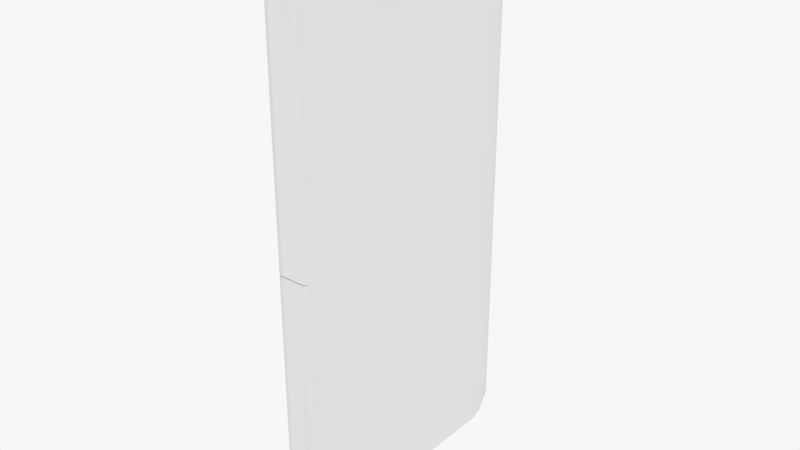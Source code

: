 # Source: iphone.blend  (saved by Blender 3.3.6; exported with 4.5.12 LTS)
import bpy
from mathutils import Matrix  # noqa: F401  (used for matrix-valued properties, if any)

bpy.ops.wm.read_factory_settings(use_empty=True)
scene = bpy.context.scene
scene.name = 'Scene'

# ---- collections
col_collection_1 = bpy.data.collections.new('Collection 1'); scene.collection.children.link(col_collection_1)

# ---- materials (node trees are filled in below, after node groups)
mat_material = bpy.data.materials.new('Material')
mat_material.alpha_threshold = 0.0
mat_material.use_transparent_shadow = False
mat_material.roughness = 0.5
mat_material.line_color = (0.0, 0.0, 0.0, 1.0)
mat_material_001 = bpy.data.materials.new('Material.001')
mat_material_001.alpha_threshold = 0.0
mat_material_001.use_transparent_shadow = False
mat_material_001.diffuse_color = (0.01885, 0.01885, 0.01885, 1.0)
mat_material_001.roughness = 0.5
mat_material_002 = bpy.data.materials.new('Material.002')
mat_material_002.alpha_threshold = 0.0
mat_material_002.use_transparent_shadow = False
mat_material_002.roughness = 0.5
mat_material_003 = bpy.data.materials.new('Material.003')
mat_material_003.alpha_threshold = 0.0
mat_material_003.use_transparent_shadow = False
mat_material_003.roughness = 0.5

# ---- material node trees

# ---- world
world_world = bpy.data.worlds.new('World'); scene.world = world_world
world_world.color = (0.9258, 0.9258, 0.9258)
world_world.use_sun_shadow = False
world_world.sun_shadow_jitter_overblur = 0.0
world_world.cycles.sampling_method = 'MANUAL'

# ---- meshes
me_cube = bpy.data.meshes.new('Cube')
me_cube.from_pydata([(-0.07467, 0.3816, 0.8535), (0.08994, 0.3851, 0.8647), (-0.07443, 0.3663, 0.8554), (0.09018, 0.3698, 0.8667), (-0.07438, 0.3516, 0.8612), (0.09023, 0.355, 0.8725), (-0.07451, 0.338, 0.8706), (0.0901, 0.3415, 0.8818), (-0.07483, 0.3261, 0.8832), (0.08978, 0.3295, 0.8945), (-0.07531, 0.3163, 0.8986), (0.0893, 0.3198, 0.9099), (-0.07594, 0.309, 0.9162), (0.08866, 0.3125, 0.9274), (-0.0767, 0.3045, 0.9352), (0.0879, 0.308, 0.9465), (-0.07756, 0.303, 0.955), (0.08705, 0.3065, 0.9663), (-0.07848, 0.3045, 0.9748), (0.08612, 0.308, 0.9861), (-0.07943, 0.3089, 0.9939), (0.08517, 0.3124, 1.005), (-0.08037, 0.3162, 1.011), (0.08423, 0.3197, 1.023), (-0.08127, 0.3259, 1.027), (0.08333, 0.3294, 1.038), (-0.08209, 0.3378, 1.039), (0.08252, 0.3413, 1.051), (-0.0828, 0.3514, 1.049), (0.08181, 0.3549, 1.06), (-0.08337, 0.3661, 1.055), (0.08124, 0.3696, 1.066), (-0.08378, 0.3814, 1.057), (0.08082, 0.3849, 1.068), (-0.08402, 0.3967, 1.055), (0.08059, 0.4002, 1.066), (-0.08407, 0.4115, 1.049), (0.08053, 0.415, 1.06), (-0.08394, 0.4251, 1.039), (0.08067, 0.4286, 1.051), (-0.08362, 0.437, 1.027), (0.08098, 0.4405, 1.038), (-0.08314, 0.4468, 1.011), (0.08147, 0.4502, 1.023), (-0.08251, 0.454, 0.9939), (0.0821, 0.4575, 1.005), (-0.08174, 0.4585, 0.9748), (0.08286, 0.462, 0.9861), (-0.08089, 0.4601, 0.955), (0.08372, 0.4635, 0.9663), (-0.07997, 0.4586, 0.9352), (0.08464, 0.462, 0.9465), (-0.07902, 0.4541, 0.9162), (0.08559, 0.4576, 0.9274), (-0.07807, 0.4469, 0.8986), (0.08653, 0.4504, 0.9099), (-0.07718, 0.4371, 0.8832), (0.08743, 0.4406, 0.8945), (-0.07636, 0.4252, 0.8706), (0.08825, 0.4287, 0.8818), (-0.07565, 0.4117, 0.8612), (0.08896, 0.4151, 0.8725), (-0.07508, 0.3969, 0.8554), (0.08953, 0.4004, 0.8667), (-0.07227, 0.3835, 0.7804), (-0.02744, 0.3844, 0.7551), (-0.07222, 0.3805, 0.7808), (-0.02737, 0.3803, 0.7556), (-0.07221, 0.3777, 0.7819), (-0.02736, 0.3763, 0.7572), (-0.07224, 0.375, 0.7837), (-0.0274, 0.3727, 0.7597), (-0.0723, 0.3727, 0.7861), (-0.02748, 0.3694, 0.7631), (-0.07239, 0.3709, 0.7891), (-0.02761, 0.3668, 0.7673), (-0.07251, 0.3694, 0.7925), (-0.02778, 0.3648, 0.772), (-0.07266, 0.3686, 0.7962), (-0.02799, 0.3636, 0.7772), (-0.07283, 0.3683, 0.8), (-0.02822, 0.3632, 0.7825), (-0.073, 0.3686, 0.8039), (-0.02847, 0.3636, 0.7879), (-0.07319, 0.3694, 0.8076), (-0.02873, 0.3648, 0.793), (-0.07337, 0.3708, 0.811), (-0.02898, 0.3668, 0.7978), (-0.07354, 0.3727, 0.8139), (-0.02922, 0.3694, 0.8019), (-0.0737, 0.375, 0.8164), (-0.02944, 0.3726, 0.8053), (-0.07384, 0.3776, 0.8182), (-0.02964, 0.3763, 0.8079), (-0.07395, 0.3805, 0.8193), (-0.02979, 0.3803, 0.8094), (-0.07403, 0.3835, 0.8197), (-0.0299, 0.3844, 0.81), (-0.07408, 0.3864, 0.8193), (-0.02997, 0.3885, 0.8094), (-0.07409, 0.3893, 0.8182), (-0.02998, 0.3925, 0.8079), (-0.07406, 0.3919, 0.8164), (-0.02994, 0.3962, 0.8053), (-0.074, 0.3942, 0.8139), (-0.02986, 0.3994, 0.8019), (-0.07391, 0.3961, 0.811), (-0.02973, 0.402, 0.7978), (-0.07378, 0.3975, 0.8076), (-0.02956, 0.404, 0.793), (-0.07364, 0.3984, 0.8039), (-0.02935, 0.4052, 0.7879), (-0.07347, 0.3987, 0.8), (-0.02912, 0.4056, 0.7825), (-0.07329, 0.3984, 0.7962), (-0.02887, 0.4052, 0.7772), (-0.07311, 0.3975, 0.7925), (-0.02861, 0.404, 0.772), (-0.07292, 0.3961, 0.7891), (-0.02836, 0.4021, 0.7673), (-0.07275, 0.3942, 0.7861), (-0.02812, 0.3994, 0.7631), (-0.07259, 0.3919, 0.7837), (-0.0279, 0.3962, 0.7597), (-0.07246, 0.3893, 0.7819), (-0.0277, 0.3926, 0.7572), (-0.07235, 0.3865, 0.7808), (-0.02755, 0.3886, 0.7556), (-0.05071, 0.3953, 0.5445), (-0.05061, 0.3887, 0.5454), (-0.05059, 0.3825, 0.5478), (-0.05064, 0.3767, 0.5518), (-0.05078, 0.3716, 0.5572), (-0.05098, 0.3675, 0.5637), (-0.05125, 0.3644, 0.5712), (-0.05158, 0.3625, 0.5793), (-0.05194, 0.3618, 0.5877), (-0.05233, 0.3625, 0.5961), (-0.05274, 0.3643, 0.6042), (-0.05314, 0.3674, 0.6117), (-0.05352, 0.3716, 0.6182), (-0.05387, 0.3766, 0.6236), (-0.05417, 0.3824, 0.6276), (-0.05441, 0.3887, 0.63), (-0.05459, 0.3952, 0.6309), (-0.05469, 0.4017, 0.63), (-0.05471, 0.408, 0.6276), (-0.05465, 0.4137, 0.6236), (-0.05452, 0.4188, 0.6182), (-0.05431, 0.423, 0.6117), (-0.05404, 0.426, 0.6042), (-0.05372, 0.428, 0.5961), (-0.05335, 0.4286, 0.5877), (-0.05296, 0.428, 0.5793), (-0.05256, 0.4261, 0.5712), (-0.05216, 0.423, 0.5637), (-0.05178, 0.4189, 0.5572), (-0.05143, 0.4138, 0.5518), (-0.05113, 0.408, 0.5478), (-0.05088, 0.4018, 0.5454), (-0.07041, 0.3825, 0.6895), (-0.002272, 0.384, 0.6898), (-0.07033, 0.3778, 0.6901), (-0.00217, 0.3774, 0.6906), (-0.07032, 0.3733, 0.6919), (-0.002148, 0.3711, 0.6931), (-0.07036, 0.3691, 0.6948), (-0.002205, 0.3653, 0.6971), (-0.07046, 0.3655, 0.6986), (-0.00234, 0.3602, 0.7025), (-0.0706, 0.3625, 0.7033), (-0.002547, 0.3561, 0.7091), (-0.0708, 0.3602, 0.7087), (-0.002818, 0.3529, 0.7166), (-0.07103, 0.3589, 0.7145), (-0.003143, 0.351, 0.7247), (-0.07129, 0.3584, 0.7206), (-0.003509, 0.3504, 0.7332), (-0.07158, 0.3589, 0.7267), (-0.003903, 0.351, 0.7416), (-0.07187, 0.3602, 0.7325), (-0.004309, 0.3529, 0.7498), (-0.07215, 0.3624, 0.7379), (-0.004711, 0.356, 0.7573), (-0.07243, 0.3654, 0.7426), (-0.005095, 0.3602, 0.7638), (-0.07268, 0.3691, 0.7464), (-0.005445, 0.3653, 0.7692), (-0.0729, 0.3732, 0.7493), (-0.005748, 0.3711, 0.7732), (-0.07307, 0.3777, 0.7511), (-0.005992, 0.3773, 0.7757), (-0.0732, 0.3824, 0.7517), (-0.006168, 0.3839, 0.7765), (-0.07327, 0.3871, 0.7511), (-0.006269, 0.3904, 0.7757), (-0.07329, 0.3916, 0.7493), (-0.006291, 0.3967, 0.7732), (-0.07325, 0.3958, 0.7464), (-0.006234, 0.4025, 0.7692), (-0.07315, 0.3994, 0.7426), (-0.0061, 0.4076, 0.7638), (-0.073, 0.4024, 0.7379), (-0.005893, 0.4118, 0.7573), (-0.07281, 0.4046, 0.7325), (-0.005622, 0.4149, 0.7498), (-0.07257, 0.406, 0.7267), (-0.005297, 0.4168, 0.7416), (-0.07231, 0.4065, 0.7206), (-0.00493, 0.4175, 0.7332), (-0.07203, 0.406, 0.7145), (-0.004537, 0.4169, 0.7247), (-0.07174, 0.4047, 0.7087), (-0.004131, 0.415, 0.7166), (-0.07145, 0.4024, 0.7033), (-0.003728, 0.4119, 0.7091), (-0.07118, 0.3995, 0.6986), (-0.003345, 0.4077, 0.7025), (-0.07093, 0.3958, 0.6948), (-0.002995, 0.4026, 0.6971), (-0.07071, 0.3917, 0.6919), (-0.002692, 0.3968, 0.6931), (-0.07053, 0.3872, 0.6901), (-0.002448, 0.3905, 0.6906), (0.07017, 0.5394, 1.094), (0.07017, -0.5394, 1.094), (-0.07151, -0.5547, 1.128), (-0.07151, 0.5547, 1.128), (0.07017, 0.593, 1.014), (0.07017, -0.593, 1.014), (-0.07151, -0.6099, 1.046), (-0.07151, 0.6181, 1.051), (0.07017, -0.4966, 1.115), (-0.07151, -0.5108, 1.15), (-0.07017, -0.4966, 1.014), (0.1031, -0.4966, 1.014), (-0.07151, 0.5114, 1.15), (-0.07017, 0.4973, 1.014), (0.07017, 0.4973, 1.115), (0.1031, 0.4973, 1.014), (-0.04292, 0.5547, 1.128), (-0.04292, -0.5547, 1.128), (-0.04292, 0.6099, 1.046), (-0.04292, -0.6099, 1.046), (-0.04292, -0.5108, 1.15), (-0.04292, 0.5114, 1.15), (0.04522, -0.5108, 1.15), (0.04522, 0.5114, 1.15), (0.04522, 0.5547, 1.128), (0.04522, -0.5547, 1.128), (0.04522, 0.6099, 1.046), (0.04522, -0.6099, 1.046), (-0.07151, -0.6099, -0.1171), (-0.07151, 0.6099, -0.1171), (-0.04292, 0.6099, -0.1171), (-0.04292, -0.6099, -0.1171), (0.04522, -0.6099, -0.1171), (0.04522, 0.6099, -0.1171), (0.07017, 0.5394, -1.331), (0.07017, -0.5394, -1.331), (-0.07151, -0.5547, -1.365), (-0.07151, 0.5547, -1.365), (0.07017, 0.593, -1.251), (0.07017, -0.593, -1.251), (-0.07151, -0.6099, -1.283), (-0.07151, 0.6099, -1.283), (0.07017, -0.4966, -1.352), (-0.07151, -0.5108, -1.386), (-0.07017, -0.4966, -1.251), (0.1031, -0.4966, -1.251), (-0.07151, 0.5114, -1.386), (-0.07017, 0.4973, -1.251), (0.07017, 0.4973, -1.352), (0.1031, 0.4973, -1.251), (-0.04292, 0.5547, -1.365), (-0.04292, -0.5547, -1.365), (-0.04292, 0.6099, -1.283), (-0.04292, -0.6099, -1.283), (-0.04292, -0.5108, -1.386), (-0.04292, 0.5114, -1.386), (0.04522, -0.5108, -1.386), (0.04522, 0.5114, -1.386), (0.04522, 0.5547, -1.365), (0.04522, -0.5547, -1.365), (0.04522, 0.6099, -1.283), (0.04522, -0.6099, -1.283), (0.07017, 0.593, -0.1183), (0.07017, -0.593, -0.1183), (-0.07151, -0.6099, -0.1195), (-0.07151, 0.6099, -0.1195), (0.1031, -0.4966, -0.1183), (-0.07017, -0.4966, -0.1183), (0.1031, 0.4973, -0.1183), (-0.07017, 0.4973, -0.1183), (-0.04292, 0.6099, -0.1195), (-0.04292, -0.6099, -0.1195), (0.04522, -0.6099, -0.1195), (0.04522, 0.6099, -0.1195), (0.07017, 0.5744, 1.059), (0.07017, -0.5712, 1.063), (-0.07151, -0.5873, 1.096), (-0.07151, 0.5905, 1.092), (-0.07084, -0.5037, 1.082), (0.1031, -0.4966, 1.065), (0.1031, 0.4973, 1.065), (-0.07084, 0.5043, 1.082), (-0.04292, 0.5905, 1.092), (-0.04292, -0.5873, 1.096), (0.04522, -0.5873, 1.096), (0.04522, 0.5905, 1.092), (0.07017, -0.1497, 1.115), (0.1031, -0.2025, 0.9853), (-0.07151, -0.154, 1.15), (-0.07017, -0.1497, 1.014), (-0.04292, -0.154, 1.15), (0.04522, -0.154, 1.15), (-0.07017, -0.1497, -0.1183), (0.1031, -0.1497, -0.1183), (0.07017, -0.1497, -1.352), (0.1031, -0.1497, -1.251), (-0.07151, -0.154, -1.386), (-0.07017, -0.1497, -1.251), (-0.04292, -0.154, -1.386), (0.04522, -0.154, -1.386), (-0.07084, -0.1519, 1.082), (0.1031, -0.2257, 1.065), (-0.07151, 0.1787, 1.15), (-0.07017, 0.1738, 1.014), (-0.07017, 0.1738, -0.1183), (-0.07151, 0.1787, -1.386), (-0.07017, 0.1738, -1.251), (-0.07084, 0.1762, 1.082), (0.07017, 0.1738, 1.115), (0.1031, 0.2265, 0.9853), (-0.04292, 0.1787, 1.15), (0.04522, 0.1787, 1.15), (0.1031, 0.1738, -0.1183), (0.07017, 0.1738, -1.352), (0.1031, 0.1738, -1.251), (-0.04292, 0.1787, -1.386), (0.04522, 0.1787, -1.386), (0.1031, 0.2497, 1.065), (0.1048, 0.2265, 0.9853), (0.1048, -0.2025, 0.9853), (0.1048, 0.2497, 1.065), (0.1048, -0.2257, 1.065), (-0.07151, 0.533, 1.139), (-0.07084, 0.5577, 1.033), (0.07017, 0.5183, 1.104), (0.07017, 0.5451, 1.014), (-0.04292, 0.533, 1.139), (0.04522, 0.533, 1.139), (0.07017, 0.5451, -0.1183), (-0.07084, 0.5536, -0.1177), (-0.07151, 0.533, -1.376), (-0.07084, 0.5536, -1.267), (0.07017, 0.5183, -1.341), (0.07017, 0.5451, -1.251), (-0.04292, 0.533, -1.376), (0.04522, 0.533, -1.376), (-0.07084, 0.5536, -0.1189), (0.07017, 0.5359, 1.062), (-0.07118, 0.5474, 1.087), (0.07017, 0.593, 0.448), (0.07017, -0.593, 0.448), (-0.07151, -0.6099, 0.4646), (-0.07151, 0.614, 0.4669), (-0.04292, 0.6099, 0.4646), (0.04522, 0.6099, 0.4646), (0.1031, -0.4966, 0.448), (-0.07017, -0.4966, 0.448), (0.1031, 0.4973, 0.448), (-0.07017, 0.4973, 0.448), (-0.04292, -0.6099, 0.4646), (0.04522, -0.6099, 0.4646), (-0.07017, -0.1497, 0.448), (0.1031, -0.1761, 0.4335), (0.1031, 0.2001, 0.4335), (-0.07017, 0.1738, 0.448), (0.07017, 0.5451, 0.448), (-0.07084, 0.5556, 0.4575), (0.07017, 0.593, 0.7312), (0.07017, -0.593, 0.7312), (-0.07151, -0.6099, 0.7555), (-0.07151, 0.6161, 0.7589), (-0.04292, 0.6099, 0.7555), (0.04522, 0.6099, 0.7555), (0.1031, -0.4966, 0.7312), (-0.07017, -0.4966, 0.7312), (0.1031, 0.4973, 0.7312), (-0.07017, 0.4973, 0.7312), (-0.04292, -0.6099, 0.7555), (0.04522, -0.6099, 0.7555), (-0.07017, -0.1497, 0.7312), (0.1031, -0.1893, 0.7094), (0.1031, 0.2133, 0.7094), (-0.07017, 0.1738, 0.7312), (0.07017, 0.5451, 0.7312), (-0.07084, 0.5567, 0.745), (0.1031, -0.4966, 0.1649), (-0.07017, -0.4966, 0.1649), (0.1031, 0.4973, 0.1649), (-0.07017, 0.4973, 0.1649), (-0.04292, -0.6099, 0.1738), (0.04522, -0.6099, 0.1738), (-0.07017, -0.1497, 0.1649), (0.1031, -0.1629, 0.1576), (0.1031, 0.187, 0.1576), (-0.07017, 0.1738, 0.1649), (0.07017, 0.5451, 0.1649), (-0.07084, 0.5546, 0.1699), (0.07017, 0.593, 0.1649), (0.07017, -0.593, 0.1649), (-0.07151, -0.6099, 0.1738), (-0.07151, 0.6119, 0.1749), (-0.04292, 0.6099, 0.1738), (0.04522, 0.6099, 0.1738)], [], [(0, 1, 3, 2), (2, 3, 5, 4), (4, 5, 7, 6), (6, 7, 9, 8), (8, 9, 11, 10), (10, 11, 13, 12), (12, 13, 15, 14), (14, 15, 17, 16), (16, 17, 19, 18), (18, 19, 21, 20), (20, 21, 23, 22), (22, 23, 25, 24), (24, 25, 27, 26), (26, 27, 29, 28), (28, 29, 31, 30), (30, 31, 33, 32), (32, 33, 35, 34), (34, 35, 37, 36), (36, 37, 39, 38), (38, 39, 41, 40), (40, 41, 43, 42), (42, 43, 45, 44), (44, 45, 47, 46), (46, 47, 49, 48), (48, 49, 51, 50), (50, 51, 53, 52), (52, 53, 55, 54), (54, 55, 57, 56), (56, 57, 59, 58), (58, 59, 61, 60), (3, 1, 63, 61, 59, 57, 55, 53, 51, 49, 47, 45, 43, 41, 39, 37, 35, 33, 31, 29, 27, 25, 23, 21, 19, 17, 15, 13, 11, 9, 7, 5), (60, 61, 63, 62), (62, 63, 1, 0), (0, 2, 4, 6, 8, 10, 12, 14, 16, 18, 20, 22, 24, 26, 28, 30, 32, 34, 36, 38, 40, 42, 44, 46, 48, 50, 52, 54, 56, 58, 60, 62), (64, 65, 67, 66), (66, 67, 69, 68), (68, 69, 71, 70), (70, 71, 73, 72), (72, 73, 75, 74), (74, 75, 77, 76), (76, 77, 79, 78), (78, 79, 81, 80), (80, 81, 83, 82), (82, 83, 85, 84), (84, 85, 87, 86), (86, 87, 89, 88), (88, 89, 91, 90), (90, 91, 93, 92), (92, 93, 95, 94), (94, 95, 97, 96), (96, 97, 99, 98), (98, 99, 101, 100), (100, 101, 103, 102), (102, 103, 105, 104), (104, 105, 107, 106), (106, 107, 109, 108), (108, 109, 111, 110), (110, 111, 113, 112), (112, 113, 115, 114), (114, 115, 117, 116), (116, 117, 119, 118), (118, 119, 121, 120), (120, 121, 123, 122), (122, 123, 125, 124), (67, 65, 127, 125, 123, 121, 119, 117, 115, 113, 111, 109, 107, 105, 103, 101, 99, 97, 95, 93, 91, 89, 87, 85, 83, 81, 79, 77, 75, 73, 71, 69), (124, 125, 127, 126), (126, 127, 65, 64), (64, 66, 68, 70, 72, 74, 76, 78, 80, 82, 84, 86, 88, 90, 92, 94, 96, 98, 100, 102, 104, 106, 108, 110, 112, 114, 116, 118, 120, 122, 124, 126), (129, 128, 159, 158, 157, 156, 155, 154, 153, 152, 151, 150, 149, 148, 147, 146, 145, 144, 143, 142, 141, 140, 139, 138, 137, 136, 135, 134, 133, 132, 131, 130), (160, 161, 163, 162), (162, 163, 165, 164), (164, 165, 167, 166), (166, 167, 169, 168), (168, 169, 171, 170), (170, 171, 173, 172), (172, 173, 175, 174), (174, 175, 177, 176), (176, 177, 179, 178), (178, 179, 181, 180), (180, 181, 183, 182), (182, 183, 185, 184), (184, 185, 187, 186), (186, 187, 189, 188), (188, 189, 191, 190), (190, 191, 193, 192), (192, 193, 195, 194), (194, 195, 197, 196), (196, 197, 199, 198), (198, 199, 201, 200), (200, 201, 203, 202), (202, 203, 205, 204), (204, 205, 207, 206), (206, 207, 209, 208), (208, 209, 211, 210), (210, 211, 213, 212), (212, 213, 215, 214), (214, 215, 217, 216), (216, 217, 219, 218), (218, 219, 221, 220), (220, 221, 223, 222), (222, 223, 161, 160), (160, 162, 164, 166, 168, 170, 172, 174, 176, 178, 180, 182, 184, 186, 188, 190, 192, 194, 196, 198, 200, 202, 204, 206, 208, 210, 212, 214, 216, 218, 220, 222), (244, 233, 226, 241), (303, 232, 225, 299), (307, 241, 226, 300), (362, 346, 227, 301), (306, 242, 231, 301), (398, 347, 231, 384), (391, 243, 230, 383), (387, 235, 229, 382), (394, 311, 235, 387), (383, 230, 234, 388), (300, 226, 233, 302), (325, 310, 232, 303), (314, 312, 233, 244), (350, 346, 236, 245), (361, 348, 238, 304), (397, 349, 239, 389), (396, 327, 237, 390), (331, 326, 236, 305), (351, 350, 245, 247), (315, 314, 244, 246), (392, 251, 243, 391), (309, 250, 242, 306), (308, 249, 241, 307), (246, 244, 241, 249), (232, 246, 249, 225), (299, 225, 249, 308), (298, 228, 250, 309), (382, 229, 251, 392), (310, 315, 246, 232), (348, 351, 247, 238), (411, 286, 257, 416), (416, 257, 254, 415), (415, 254, 253, 414), (278, 275, 260, 267), (269, 263, 259, 266), (277, 264, 260, 275), (355, 265, 261, 354), (274, 261, 265, 276), (360, 289, 265, 355), (295, 288, 264, 277), (290, 287, 263, 269), (317, 290, 269, 319), (288, 291, 268, 264), (264, 268, 267, 260), (319, 269, 266, 318), (322, 278, 267, 320), (358, 279, 270, 354), (357, 273, 272, 356), (352, 292, 273, 357), (328, 293, 271, 330), (330, 271, 270, 329), (359, 281, 279, 358), (323, 280, 278, 322), (296, 295, 277, 285), (282, 274, 276, 284), (285, 277, 275, 283), (280, 283, 275, 278), (266, 259, 283, 280), (263, 285, 283, 259), (258, 282, 284, 262), (287, 296, 285, 263), (318, 266, 280, 323), (356, 272, 281, 359), (262, 284, 297, 286), (284, 276, 294, 297), (276, 265, 289, 294), (224, 298, 309, 248), (229, 299, 308, 251), (251, 308, 307, 243), (248, 309, 306, 240), (327, 331, 305, 237), (349, 361, 304, 239), (311, 325, 303, 235), (230, 300, 302, 234), (240, 306, 301, 227), (347, 362, 301, 231), (243, 307, 300, 230), (235, 303, 299, 229), (341, 325, 345, 344), (234, 302, 324, 313), (337, 318, 323, 340), (340, 323, 322, 339), (268, 321, 320, 267), (291, 316, 321, 268), (339, 322, 320, 329), (338, 319, 318, 337), (336, 317, 319, 338), (332, 335, 315, 310), (335, 334, 314, 315), (302, 233, 312, 324), (388, 234, 313, 393), (334, 326, 312, 314), (341, 332, 310, 325), (395, 333, 311, 394), (389, 239, 333, 395), (304, 238, 332, 341), (245, 236, 326, 334), (247, 245, 334, 335), (238, 247, 335, 332), (292, 336, 338, 273), (273, 338, 337, 272), (279, 339, 329, 270), (281, 340, 339, 279), (272, 337, 340, 281), (239, 304, 341, 333), (313, 324, 331, 327), (321, 330, 329, 320), (316, 328, 330, 321), (324, 312, 326, 331), (393, 313, 327, 396), (342, 344, 345, 343), (325, 311, 343, 345), (333, 341, 344, 342), (311, 333, 342, 343), (237, 305, 362, 347), (228, 298, 361, 349), (258, 356, 359, 282), (282, 359, 358, 274), (286, 352, 357, 262), (262, 357, 356, 258), (274, 358, 354, 261), (293, 360, 355, 271), (271, 355, 354, 270), (224, 248, 351, 348), (248, 240, 350, 351), (381, 228, 349, 397), (298, 224, 348, 361), (240, 227, 346, 350), (390, 237, 347, 398), (305, 236, 346, 362), (402, 372, 380, 410), (411, 363, 379, 409), (405, 375, 378, 408), (401, 371, 377, 407), (407, 377, 376, 406), (400, 370, 375, 405), (385, 367, 366, 384), (386, 368, 367, 385), (381, 363, 368, 386), (412, 364, 374, 404), (404, 374, 373, 403), (408, 378, 372, 402), (409, 379, 371, 401), (413, 365, 370, 400), (406, 376, 369, 399), (399, 369, 364, 412), (403, 373, 365, 413), (410, 380, 366, 414), (228, 381, 386, 250), (250, 386, 385, 242), (242, 385, 384, 231), (372, 390, 398, 380), (363, 381, 397, 379), (375, 393, 396, 378), (371, 389, 395, 377), (377, 395, 394, 376), (370, 388, 393, 375), (364, 382, 392, 374), (374, 392, 391, 373), (378, 396, 390, 372), (379, 397, 389, 371), (365, 383, 388, 370), (376, 394, 387, 369), (369, 387, 382, 364), (373, 391, 383, 365), (380, 398, 384, 366), (353, 410, 414, 253), (255, 403, 413, 252), (290, 399, 412, 287), (317, 406, 399, 290), (252, 413, 400, 291), (352, 409, 401, 292), (328, 408, 402, 293), (256, 404, 403, 255), (287, 412, 404, 256), (291, 400, 405, 316), (336, 407, 406, 317), (292, 401, 407, 336), (316, 405, 408, 328), (286, 411, 409, 352), (293, 402, 410, 353), (367, 415, 414, 366), (368, 416, 415, 367), (363, 411, 416, 368)])
me_cube.polygons.foreach_set('use_smooth', [0, 0, 0, 0, 0, 0, 0, 0, 0, 0, 0, 0, 0, 0, 0, 0, 0, 0, 0, 0, 0, 0, 0, 0, 0, 0, 0, 0, 0, 0, 0, 0, 0, 0, 0, 0, 0, 0, 0, 0, 0, 0, 0, 0, 0, 0, 0, 0, 0, 0, 0, 0, 0, 0, 0, 0, 0, 0, 0, 0, 0, 0, 0, 0, 0, 0, 0, 0, 0, 0, 0, 0, 0, 0, 0, 0, 0, 0, 0, 0, 0, 0, 0, 0, 0, 0, 0, 0, 0, 0, 0, 0, 0, 0, 0, 0, 0, 0, 0, 0, 0, 0, 1, 1, 1, 1, 1, 1, 1, 1, 1, 1, 1, 1, 1, 1, 1, 1, 1, 1, 1, 1, 1, 1, 1, 1, 1, 1, 1, 1, 1, 1, 1, 1, 1, 1, 1, 1, 1, 1, 1, 1, 1, 1, 1, 1, 1, 1, 1, 1, 1, 1, 1, 1, 1, 1, 1, 1, 1, 1, 1, 1, 1, 1, 1, 1, 1, 1, 1, 1, 1, 1, 1, 1, 1, 1, 1, 1, 1, 1, 1, 1, 1, 1, 1, 1, 1, 1, 1, 1, 1, 1, 1, 1, 1, 1, 1, 1, 1, 1, 1, 1, 1, 1, 1, 1, 1, 1, 1, 1, 1, 1, 1, 1, 1, 1, 1, 1, 1, 1, 1, 1, 1, 1, 1, 1, 1, 1, 1, 1, 1, 1, 1, 1, 1, 1, 1, 1, 1, 1, 1, 1, 1, 1, 1, 1, 1, 1, 1, 1, 1, 1, 1, 1, 1, 1, 1, 1, 1, 1, 1, 1, 1, 1, 1, 1, 1, 1, 1, 1, 1, 1, 1, 1, 1, 1, 1, 1, 1, 1, 1, 1, 1, 1, 1, 1])
me_cube.polygons.foreach_set('material_index', [3, 3, 3, 3, 3, 3, 3, 3, 3, 3, 3, 3, 3, 3, 3, 3, 3, 3, 3, 3, 3, 3, 3, 3, 3, 3, 3, 3, 3, 3, 3, 3, 3, 3, 3, 3, 3, 3, 3, 3, 3, 3, 3, 3, 3, 3, 3, 3, 3, 3, 3, 3, 3, 3, 3, 3, 3, 3, 3, 3, 3, 3, 3, 3, 3, 3, 3, 3, 3, 3, 3, 3, 3, 3, 3, 3, 3, 3, 3, 3, 3, 3, 3, 3, 3, 3, 3, 3, 3, 3, 3, 3, 3, 3, 3, 3, 3, 3, 3, 3, 3, 3, 0, 2, 0, 1, 0, 1, 0, 2, 2, 1, 1, 2, 0, 0, 2, 2, 1, 1, 0, 0, 0, 0, 0, 0, 2, 2, 2, 2, 2, 2, 2, 0, 0, 0, 2, 0, 1, 0, 1, 0, 2, 2, 1, 1, 2, 0, 0, 2, 2, 1, 1, 0, 0, 0, 0, 0, 0, 2, 2, 2, 2, 2, 2, 2, 0, 0, 2, 2, 0, 0, 1, 2, 2, 1, 0, 1, 0, 2, 0, 1, 2, 0, 1, 1, 0, 2, 2, 2, 0, 1, 1, 0, 2, 2, 2, 2, 0, 0, 2, 2, 2, 0, 0, 2, 2, 1, 1, 0, 1, 1, 2, 0, 0, 0, 1, 2, 2, 0, 2, 2, 0, 1, 1, 2, 0, 2, 2, 0, 1, 1, 1, 2, 0, 2, 2, 1, 0, 0, 2, 2, 0, 1, 2, 1, 2, 2, 0, 1, 2, 0, 0, 1, 2, 0, 2, 2, 1, 2, 0, 1, 2, 1, 2, 2, 0, 1, 1, 0, 2, 2, 1, 2, 1, 0, 2, 1, 2, 2, 1, 2, 1, 0, 0, 2])
_uv = me_cube.uv_layers.new(name='UVMap')
_uv.uv.foreach_set('vector', [0.0, 0.0, 1.0, 0.0, 1.0, 1.0, 0.0, 1.0, 0.0, 0.0, 1.0, 0.0, 1.0, 1.0, 0.0, 1.0, 0.0, 0.0, 1.0, 0.0, 1.0, 1.0, 0.0, 1.0, 0.0, 0.0, 1.0, 0.0, 1.0, 1.0, 0.0, 1.0, 0.0, 0.0, 1.0, 0.0, 1.0, 1.0, 0.0, 1.0, 0.0, 0.0, 1.0, 0.0, 1.0, 1.0, 0.0, 1.0, 0.0, 0.0, 1.0, 0.0, 1.0, 1.0, 0.0, 1.0, 0.0, 0.0, 1.0, 0.0, 1.0, 1.0, 0.0, 1.0, 0.0, 0.0, 1.0, 0.0, 1.0, 1.0, 0.0, 1.0, 0.0, 0.0, 1.0, 0.0, 1.0, 1.0, 0.0, 1.0, 0.0, 0.0, 1.0, 0.0, 1.0, 1.0, 0.0, 1.0, 0.0, 0.0, 1.0, 0.0, 1.0, 1.0, 0.0, 1.0, 0.0, 0.0, 1.0, 0.0, 1.0, 1.0, 0.0, 1.0, 0.0, 0.0, 1.0, 0.0, 1.0, 1.0, 0.0, 1.0, 0.0, 0.0, 1.0, 0.0, 1.0, 1.0, 0.0, 1.0, 0.0, 0.0, 1.0, 0.0, 1.0, 1.0, 0.0, 1.0, 0.0, 0.0, 1.0, 0.0, 1.0, 1.0, 0.0, 1.0, 0.0, 0.0, 1.0, 0.0, 1.0, 1.0, 0.0, 1.0, 0.0, 0.0, 1.0, 0.0, 1.0, 1.0, 0.0, 1.0, 0.0, 0.0, 1.0, 0.0, 1.0, 1.0, 0.0, 1.0, 0.0, 0.0, 1.0, 0.0, 1.0, 1.0, 0.0, 1.0, 0.0, 0.0, 1.0, 0.0, 1.0, 1.0, 0.0, 1.0, 0.0, 0.0, 1.0, 0.0, 1.0, 1.0, 0.0, 1.0, 0.0, 0.0, 1.0, 0.0, 1.0, 1.0, 0.0, 1.0, 0.0, 0.0, 1.0, 0.0, 1.0, 1.0, 0.0, 1.0, 0.0, 0.0, 1.0, 0.0, 1.0, 1.0, 0.0, 1.0, 0.0, 0.0, 1.0, 0.0, 1.0, 1.0, 0.0, 1.0, 0.0, 0.0, 1.0, 0.0, 1.0, 1.0, 0.0, 1.0, 0.0, 0.0, 1.0, 0.0, 1.0, 1.0, 0.0, 1.0, 0.0, 0.0, 1.0, 0.0, 1.0, 1.0, 0.0, 1.0, 0.5, 1.0, 0.5975, 0.9904, 0.6913, 0.9619, 0.7778, 0.9157, 0.8536, 0.8536, 0.9157, 0.7778, 0.9619, 0.6913, 0.9904, 0.5975, 1.0, 0.5, 0.9904, 0.4025, 0.9619, 0.3087, 0.9157, 0.2222, 0.8536, 0.1464, 0.7778, 0.08427, 0.6913, 0.03806, 0.5975, 0.009607, 0.5, 0.0, 0.4025, 0.009607, 0.3087, 0.03806, 0.2222, 0.08427, 0.1464, 0.1464, 0.08426, 0.2222, 0.03806, 0.3087, 0.009607, 0.4025, 0.0, 0.5, 0.009607, 0.5975, 0.03806, 0.6913, 0.08427, 0.7778, 0.1464, 0.8536, 0.2222, 0.9157, 0.3087, 0.9619, 0.4025, 0.9904, 0.0, 0.0, 1.0, 0.0, 1.0, 1.0, 0.0, 1.0, 0.0, 0.0, 1.0, 0.0, 1.0, 1.0, 0.0, 1.0, 0.4013, 0.8348, 0.4013, 0.8419, 0.3999, 0.8488, 0.3972, 0.8552, 0.3933, 0.8611, 0.3884, 0.8661, 0.3825, 0.87, 0.376, 0.8726, 0.3691, 0.874, 0.3621, 0.874, 0.3552, 0.8726, 0.3487, 0.87, 0.3429, 0.8661, 0.3379, 0.8611, 0.334, 0.8552, 0.3313, 0.8488, 0.33, 0.8419, 0.33, 0.8348, 0.3313, 0.8279, 0.334, 0.8215, 0.3379, 0.8156, 0.3429, 0.8106, 0.3487, 0.8067, 0.3552, 0.804, 0.3621, 0.8027, 0.3691, 0.8027, 0.376, 0.804, 0.3825, 0.8067, 0.3884, 0.8106, 0.3933, 0.8156, 0.3972, 0.8215, 0.3999, 0.8279, 0.0, 0.0, 1.0, 0.0, 1.0, 1.0, 0.0, 1.0, 0.0, 0.0, 1.0, 0.0, 1.0, 1.0, 0.0, 1.0, 0.0, 0.0, 1.0, 0.0, 1.0, 1.0, 0.0, 1.0, 0.0, 0.0, 1.0, 0.0, 1.0, 1.0, 0.0, 1.0, 0.0, 0.0, 1.0, 0.0, 1.0, 1.0, 0.0, 1.0, 0.0, 0.0, 1.0, 0.0, 1.0, 1.0, 0.0, 1.0, 0.0, 0.0, 1.0, 0.0, 1.0, 1.0, 0.0, 1.0, 0.0, 0.0, 1.0, 0.0, 1.0, 1.0, 0.0, 1.0, 0.0, 0.0, 1.0, 0.0, 1.0, 1.0, 0.0, 1.0, 0.0, 0.0, 1.0, 0.0, 1.0, 1.0, 0.0, 1.0, 0.0, 0.0, 1.0, 0.0, 1.0, 1.0, 0.0, 1.0, 0.0, 0.0, 1.0, 0.0, 1.0, 1.0, 0.0, 1.0, 0.0, 0.0, 1.0, 0.0, 1.0, 1.0, 0.0, 1.0, 0.0, 0.0, 1.0, 0.0, 1.0, 1.0, 0.0, 1.0, 0.0, 0.0, 1.0, 0.0, 1.0, 1.0, 0.0, 1.0, 0.0, 0.0, 1.0, 0.0, 1.0, 1.0, 0.0, 1.0, 0.0, 0.0, 1.0, 0.0, 1.0, 1.0, 0.0, 1.0, 0.0, 0.0, 1.0, 0.0, 1.0, 1.0, 0.0, 1.0, 0.0, 0.0, 1.0, 0.0, 1.0, 1.0, 0.0, 1.0, 0.0, 0.0, 1.0, 0.0, 1.0, 1.0, 0.0, 1.0, 0.0, 0.0, 1.0, 0.0, 1.0, 1.0, 0.0, 1.0, 0.0, 0.0, 1.0, 0.0, 1.0, 1.0, 0.0, 1.0, 0.0, 0.0, 1.0, 0.0, 1.0, 1.0, 0.0, 1.0, 0.0, 0.0, 1.0, 0.0, 1.0, 1.0, 0.0, 1.0, 0.0, 0.0, 1.0, 0.0, 1.0, 1.0, 0.0, 1.0, 0.0, 0.0, 1.0, 0.0, 1.0, 1.0, 0.0, 1.0, 0.0, 0.0, 1.0, 0.0, 1.0, 1.0, 0.0, 1.0, 0.0, 0.0, 1.0, 0.0, 1.0, 1.0, 0.0, 1.0, 0.0, 0.0, 1.0, 0.0, 1.0, 1.0, 0.0, 1.0, 0.0, 0.0, 1.0, 0.0, 1.0, 1.0, 0.0, 1.0, 0.5, 1.0, 0.5975, 0.9904, 0.6913, 0.9619, 0.7778, 0.9157, 0.8536, 0.8536, 0.9157, 0.7778, 0.9619, 0.6913, 0.9904, 0.5975, 1.0, 0.5, 0.9904, 0.4025, 0.9619, 0.3087, 0.9157, 0.2222, 0.8536, 0.1464, 0.7778, 0.08427, 0.6913, 0.03806, 0.5975, 0.009607, 0.5, 0.0, 0.4025, 0.009607, 0.3087, 0.03806, 0.2222, 0.08427, 0.1464, 0.1464, 0.08426, 0.2222, 0.03806, 0.3087, 0.009607, 0.4025, 0.0, 0.5, 0.009607, 0.5975, 0.03806, 0.6913, 0.08427, 0.7778, 0.1464, 0.8536, 0.2222, 0.9157, 0.3087, 0.9619, 0.4025, 0.9904, 0.0, 0.0, 1.0, 0.0, 1.0, 1.0, 0.0, 1.0, 0.0, 0.0, 1.0, 0.0, 1.0, 1.0, 0.0, 1.0, 0.5181, 0.6623, 0.5198, 0.6627, 0.5215, 0.6633, 0.523, 0.6644, 0.5243, 0.6656, 0.5253, 0.6671, 0.526, 0.6688, 0.5264, 0.6706, 0.5264, 0.6724, 0.526, 0.6742, 0.5253, 0.6759, 0.5243, 0.6774, 0.523, 0.6787, 0.5215, 0.6797, 0.5198, 0.6804, 0.5181, 0.6807, 0.5162, 0.6807, 0.5145, 0.6804, 0.5128, 0.6797, 0.5113, 0.6787, 0.51, 0.6774, 0.509, 0.6759, 0.5083, 0.6742, 0.5079, 0.6724, 0.5079, 0.6706, 0.5083, 0.6688, 0.509, 0.6671, 0.51, 0.6656, 0.5113, 0.6644, 0.5128, 0.6633, 0.5145, 0.6627, 0.5162, 0.6623, 0.5, 1.0, 0.5975, 0.9904, 0.6913, 0.9619, 0.7778, 0.9157, 0.8536, 0.8536, 0.9157, 0.7778, 0.9619, 0.6913, 0.9904, 0.5975, 1.0, 0.5, 0.9904, 0.4025, 0.9619, 0.3087, 0.9157, 0.2222, 0.8536, 0.1464, 0.7778, 0.08427, 0.6913, 0.03806, 0.5975, 0.009607, 0.5, 0.0, 0.4025, 0.009607, 0.3087, 0.03806, 0.2222, 0.08427, 0.1464, 0.1464, 0.08426, 0.2222, 0.03806, 0.3087, 0.009607, 0.4025, 0.0, 0.5, 0.009607, 0.5975, 0.03806, 0.6913, 0.08427, 0.7778, 0.1464, 0.8536, 0.2222, 0.9157, 0.3087, 0.9619, 0.4025, 0.9904, 0.0, 0.0, 1.0, 0.0, 1.0, 1.0, 0.0, 1.0, 0.0, 0.0, 1.0, 0.0, 1.0, 1.0, 0.0, 1.0, 0.0, 0.0, 1.0, 0.0, 1.0, 1.0, 0.0, 1.0, 0.0, 0.0, 1.0, 0.0, 1.0, 1.0, 0.0, 1.0, 0.0, 0.0, 1.0, 0.0, 1.0, 1.0, 0.0, 1.0, 0.0, 0.0, 1.0, 0.0, 1.0, 1.0, 0.0, 1.0, 0.0, 0.0, 1.0, 0.0, 1.0, 1.0, 0.0, 1.0, 0.0, 0.0, 1.0, 0.0, 1.0, 1.0, 0.0, 1.0, 0.0, 0.0, 1.0, 0.0, 1.0, 1.0, 0.0, 1.0, 0.0, 0.0, 1.0, 0.0, 1.0, 1.0, 0.0, 1.0, 0.0, 0.0, 1.0, 0.0, 1.0, 1.0, 0.0, 1.0, 0.0, 0.0, 1.0, 0.0, 1.0, 1.0, 0.0, 1.0, 0.0, 0.0, 1.0, 0.0, 1.0, 1.0, 0.0, 1.0, 0.0, 0.0, 1.0, 0.0, 1.0, 1.0, 0.0, 1.0, 0.0, 0.0, 1.0, 0.0, 1.0, 1.0, 0.0, 1.0, 0.0, 0.0, 1.0, 0.0, 1.0, 1.0, 0.0, 1.0, 0.0, 0.0, 1.0, 0.0, 1.0, 1.0, 0.0, 1.0, 0.0, 0.0, 1.0, 0.0, 1.0, 1.0, 0.0, 1.0, 0.0, 0.0, 1.0, 0.0, 1.0, 1.0, 0.0, 1.0, 0.0, 0.0, 1.0, 0.0, 1.0, 1.0, 0.0, 1.0, 0.0, 0.0, 1.0, 0.0, 1.0, 1.0, 0.0, 1.0, 0.0, 0.0, 1.0, 0.0, 1.0, 1.0, 0.0, 1.0, 0.0, 0.0, 1.0, 0.0, 1.0, 1.0, 0.0, 1.0, 0.0, 0.0, 1.0, 0.0, 1.0, 1.0, 0.0, 1.0, 0.0, 0.0, 1.0, 0.0, 1.0, 1.0, 0.0, 1.0, 0.0, 0.0, 1.0, 0.0, 1.0, 1.0, 0.0, 1.0, 0.0, 0.0, 1.0, 0.0, 1.0, 1.0, 0.0, 1.0, 0.0, 0.0, 1.0, 0.0, 1.0, 1.0, 0.0, 1.0, 0.0, 0.0, 1.0, 0.0, 1.0, 1.0, 0.0, 1.0, 0.0, 0.0, 1.0, 0.0, 1.0, 1.0, 0.0, 1.0, 0.0, 0.0, 1.0, 0.0, 1.0, 1.0, 0.0, 1.0, 0.0, 0.0, 1.0, 0.0, 1.0, 1.0, 0.0, 1.0, 0.374, 0.7542, 0.3749, 0.7563, 0.3753, 0.7585, 0.3753, 0.7607, 0.3749, 0.7629, 0.374, 0.765, 0.3728, 0.7668, 0.3712, 0.7684, 0.3694, 0.7696, 0.3673, 0.7705, 0.3651, 0.7709, 0.3629, 0.7709, 0.3607, 0.7705, 0.3586, 0.7696, 0.3568, 0.7684, 0.3552, 0.7668, 0.354, 0.765, 0.3531, 0.7629, 0.3527, 0.7607, 0.3527, 0.7585, 0.3531, 0.7563, 0.354, 0.7542, 0.3552, 0.7524, 0.3568, 0.7508, 0.3586, 0.7496, 0.3607, 0.7487, 0.3629, 0.7483, 0.3651, 0.7483, 0.3673, 0.7487, 0.3694, 0.7496, 0.3712, 0.7508, 0.3728, 0.7524, 0.5086, 0.1561, 0.5086, 0.1561, 0.5086, 0.1561, 0.5086, 0.1561, 0.3335, 0.9, 0.3335, 0.917, 0.319, 0.9099, 0.3082, 0.8995, 0.5086, 0.1561, 0.5086, 0.1561, 0.5086, 0.1561, 0.5086, 0.1561, 0.3337, 0.8695, 0.3382, 0.8857, 0.3314, 0.8824, 0.3202, 0.8711, 0.5086, 0.1561, 0.5086, 0.1561, 0.5086, 0.1561, 0.5086, 0.1561, 0.3308, 0.7632, 0.3305, 0.8527, 0.3116, 0.8583, 0.3122, 0.7676, 0.5086, 0.1561, 0.5086, 0.1561, 0.5086, 0.1561, 0.5086, 0.1561, 0.3335, 0.7873, 0.3335, 0.883, 0.3008, 0.883, 0.3008, 0.7873, 0.4377, 0.7799, 0.4332, 0.8732, 0.3335, 0.883, 0.3335, 0.7873, 0.696, 0.7665, 0.696, 0.8569, 0.6605, 0.847, 0.6605, 0.7589, 0.6889, 0.8724, 0.6787, 0.8824, 0.6649, 0.8891, 0.6627, 0.868, 0.4254, 0.9, 0.4511, 0.917, 0.3335, 0.917, 0.3335, 0.9, 0.5086, 0.1561, 0.5086, 0.1561, 0.5086, 0.1561, 0.5086, 0.1561, 0.5086, 0.1561, 0.5086, 0.1561, 0.5086, 0.1561, 0.5086, 0.1561, 0.6836, 0.899, 0.6776, 0.9135, 0.6705, 0.917, 0.6705, 0.9, 0.6867, 0.7873, 0.6867, 0.883, 0.6705, 0.883, 0.6705, 0.7873, 0.4507, 0.7589, 0.4507, 0.847, 0.3494, 0.847, 0.3494, 0.7589, 0.4499, 0.868, 0.4491, 0.8891, 0.345, 0.8891, 0.3472, 0.868, 0.5086, 0.1561, 0.5086, 0.1561, 0.5086, 0.1561, 0.5086, 0.1561, 0.5086, 0.1561, 0.5086, 0.1561, 0.5086, 0.1561, 0.5086, 0.1561, 0.5086, 0.1561, 0.5086, 0.1561, 0.5086, 0.1561, 0.5086, 0.1561, 0.5086, 0.1561, 0.5086, 0.1561, 0.5086, 0.1561, 0.5086, 0.1561, 0.5086, 0.1561, 0.5086, 0.1561, 0.5086, 0.1561, 0.5086, 0.1561, 0.5086, 0.1561, 0.5086, 0.1561, 0.5086, 0.1561, 0.5086, 0.1561, 0.3335, 0.917, 0.3287, 0.9288, 0.3138, 0.9215, 0.319, 0.9099, 0.3082, 0.8995, 0.319, 0.9099, 0.3138, 0.9215, 0.3028, 0.9107, 0.6967, 0.898, 0.7029, 0.883, 0.7087, 0.8938, 0.7021, 0.9092, 0.3008, 0.7873, 0.3008, 0.883, 0.2951, 0.8938, 0.2951, 0.7955, 0.4511, 0.917, 0.4497, 0.9288, 0.3287, 0.9288, 0.3335, 0.917, 0.6776, 0.9135, 0.6826, 0.9252, 0.6753, 0.9288, 0.6705, 0.917, 0.7029, 0.5958, 0.7029, 0.5, 0.7087, 0.5004, 0.7087, 0.5988, 0.5086, 0.1561, 0.5086, 0.1561, 0.5086, 0.1561, 0.5086, 0.1561, 0.5086, 0.1561, 0.5086, 0.1561, 0.5086, 0.1561, 0.5086, 0.1561, 0.5086, 0.1561, 0.5086, 0.1561, 0.5086, 0.1561, 0.5086, 0.1561, 0.3335, 0.117, 0.3008, 0.117, 0.319, 0.09006, 0.3335, 0.08297, 0.5086, 0.1561, 0.5086, 0.1561, 0.5086, 0.1561, 0.5086, 0.1561, 0.3318, 0.1377, 0.3142, 0.1327, 0.3314, 0.1073, 0.3382, 0.1039, 0.5086, 0.1561, 0.5086, 0.1561, 0.5086, 0.1561, 0.5086, 0.1561, 0.3318, 0.4946, 0.3142, 0.4944, 0.3142, 0.1327, 0.3318, 0.1377, 0.5086, 0.1561, 0.5086, 0.1561, 0.5086, 0.1561, 0.5086, 0.1561, 0.3335, 0.5, 0.3008, 0.5, 0.3008, 0.117, 0.3335, 0.117, 0.4511, 0.5, 0.3335, 0.5, 0.3335, 0.117, 0.4511, 0.117, 0.696, 0.4944, 0.6605, 0.4948, 0.6605, 0.1426, 0.696, 0.1327, 0.696, 0.1327, 0.6605, 0.1426, 0.6649, 0.1005, 0.6787, 0.1072, 0.4511, 0.117, 0.3335, 0.117, 0.3335, 0.08297, 0.4511, 0.08297, 0.5086, 0.1561, 0.5086, 0.1561, 0.5086, 0.1561, 0.5086, 0.1561, 0.5086, 0.1561, 0.5086, 0.1561, 0.5086, 0.1561, 0.5086, 0.1561, 0.6867, 0.117, 0.6705, 0.117, 0.6705, 0.08297, 0.6776, 0.08652, 0.6867, 0.5, 0.6705, 0.5, 0.6705, 0.117, 0.6867, 0.117, 0.4507, 0.4948, 0.3494, 0.4948, 0.3494, 0.1426, 0.4507, 0.1426, 0.4507, 0.1426, 0.3494, 0.1426, 0.345, 0.1005, 0.4491, 0.1005, 0.5086, 0.1561, 0.5086, 0.1561, 0.5086, 0.1561, 0.5086, 0.1561, 0.5086, 0.1561, 0.5086, 0.1561, 0.5086, 0.1561, 0.5086, 0.1561, 0.5086, 0.1561, 0.5086, 0.1561, 0.5086, 0.1561, 0.5086, 0.1561, 0.5086, 0.1561, 0.5086, 0.1561, 0.5086, 0.1561, 0.5086, 0.1561, 0.5086, 0.1561, 0.5086, 0.1561, 0.5086, 0.1561, 0.5086, 0.1561, 0.5086, 0.1561, 0.5086, 0.1561, 0.5086, 0.1561, 0.5086, 0.1561, 0.3335, 0.08297, 0.319, 0.09006, 0.3138, 0.07849, 0.3287, 0.07119, 0.3008, 0.117, 0.2951, 0.1062, 0.3138, 0.07849, 0.319, 0.09006, 0.6848, 0.09006, 0.69, 0.07849, 0.7087, 0.1062, 0.7029, 0.117, 0.3008, 0.5, 0.2951, 0.4996, 0.2951, 0.1062, 0.3008, 0.117, 0.4511, 0.08297, 0.3335, 0.08297, 0.3287, 0.07119, 0.4497, 0.07119, 0.6776, 0.08652, 0.6705, 0.08297, 0.6753, 0.07119, 0.6826, 0.07484, 0.7029, 0.117, 0.7087, 0.1062, 0.7087, 0.4996, 0.7029, 0.5, 0.5086, 0.1561, 0.5086, 0.1561, 0.5086, 0.1561, 0.5086, 0.1561, 0.5086, 0.1561, 0.5086, 0.1561, 0.5086, 0.1561, 0.5086, 0.1561, 0.6848, 0.9099, 0.6967, 0.898, 0.7021, 0.9092, 0.69, 0.9215, 0.3008, 0.883, 0.3082, 0.8995, 0.3028, 0.9107, 0.2951, 0.8938, 0.5086, 0.1561, 0.5086, 0.1561, 0.5086, 0.1561, 0.5086, 0.1561, 0.5086, 0.1561, 0.5086, 0.1561, 0.5086, 0.1561, 0.5086, 0.1561, 0.4507, 0.847, 0.4499, 0.868, 0.3472, 0.868, 0.3494, 0.847, 0.6867, 0.883, 0.6836, 0.899, 0.6705, 0.9, 0.6705, 0.883, 0.4332, 0.8732, 0.4254, 0.9, 0.3335, 0.9, 0.3335, 0.883, 0.696, 0.8569, 0.6889, 0.8724, 0.6627, 0.868, 0.6605, 0.847, 0.5086, 0.1561, 0.5086, 0.1561, 0.5086, 0.1561, 0.5086, 0.1561, 0.3305, 0.8527, 0.3337, 0.8695, 0.3202, 0.8711, 0.3116, 0.8583, 0.5086, 0.1561, 0.5086, 0.1561, 0.5086, 0.1561, 0.5086, 0.1561, 0.3335, 0.883, 0.3335, 0.9, 0.3082, 0.8995, 0.3008, 0.883, 0.5086, 0.1561, 0.5086, 0.1561, 0.5086, 0.1561, 0.5086, 0.1561, 0.6605, 0.847, 0.6627, 0.868, 0.5526, 0.868, 0.5519, 0.847, 0.5608, 0.08297, 0.4511, 0.08297, 0.4497, 0.07119, 0.5625, 0.07119, 0.5086, 0.1561, 0.5086, 0.1561, 0.5086, 0.1561, 0.5086, 0.1561, 0.6605, 0.1426, 0.5519, 0.1426, 0.5533, 0.1005, 0.6649, 0.1005, 0.6605, 0.4948, 0.5519, 0.4948, 0.5519, 0.1426, 0.6605, 0.1426, 0.5086, 0.1561, 0.5086, 0.1561, 0.5086, 0.1561, 0.5086, 0.1561, 0.5608, 0.117, 0.4511, 0.117, 0.4511, 0.08297, 0.5608, 0.08297, 0.5608, 0.5, 0.4511, 0.5, 0.4511, 0.117, 0.5608, 0.117, 0.5608, 0.917, 0.5625, 0.9288, 0.4497, 0.9288, 0.4511, 0.917, 0.5086, 0.1561, 0.5086, 0.1561, 0.5086, 0.1561, 0.5086, 0.1561, 0.6627, 0.868, 0.6649, 0.8891, 0.5533, 0.8891, 0.5526, 0.868, 0.6605, 0.7589, 0.6605, 0.847, 0.5519, 0.847, 0.5519, 0.7589, 0.5086, 0.1561, 0.5086, 0.1561, 0.5086, 0.1561, 0.5086, 0.1561, 0.5865, 0.9, 0.5608, 0.917, 0.4511, 0.917, 0.4254, 0.9, 0.5742, 0.7799, 0.5787, 0.8732, 0.4332, 0.8732, 0.4377, 0.7799, 0.6705, 0.7873, 0.6705, 0.883, 0.5787, 0.8732, 0.5742, 0.7799, 0.6705, 0.9, 0.6705, 0.917, 0.5608, 0.917, 0.5865, 0.9, 0.5086, 0.1561, 0.5086, 0.1561, 0.5086, 0.1561, 0.5086, 0.1561, 0.5086, 0.1561, 0.5086, 0.1561, 0.5086, 0.1561, 0.5086, 0.1561, 0.6705, 0.917, 0.6753, 0.9288, 0.5625, 0.9288, 0.5608, 0.917, 0.6705, 0.5, 0.5608, 0.5, 0.5608, 0.117, 0.6705, 0.117, 0.6705, 0.117, 0.5608, 0.117, 0.5608, 0.08297, 0.6705, 0.08297, 0.5086, 0.1561, 0.5086, 0.1561, 0.5086, 0.1561, 0.5086, 0.1561, 0.5086, 0.1561, 0.5086, 0.1561, 0.5086, 0.1561, 0.5086, 0.1561, 0.6705, 0.08297, 0.5608, 0.08297, 0.5625, 0.07119, 0.6753, 0.07119, 0.6705, 0.883, 0.6705, 0.9, 0.5865, 0.9, 0.5787, 0.8732, 0.5519, 0.847, 0.5526, 0.868, 0.4499, 0.868, 0.4507, 0.847, 0.5519, 0.1426, 0.4507, 0.1426, 0.4491, 0.1005, 0.5533, 0.1005, 0.5519, 0.4948, 0.4507, 0.4948, 0.4507, 0.1426, 0.5519, 0.1426, 0.5526, 0.868, 0.5533, 0.8891, 0.4491, 0.8891, 0.4499, 0.868, 0.5519, 0.7589, 0.5519, 0.847, 0.4507, 0.847, 0.4507, 0.7589, 0.5713, 0.8751, 0.579, 0.8969, 0.4227, 0.8973, 0.4302, 0.8755, 0.5086, 0.1561, 0.5086, 0.1561, 0.5086, 0.1561, 0.5086, 0.1561, 0.5086, 0.1561, 0.5086, 0.1561, 0.5086, 0.1561, 0.5086, 0.1561, 0.5086, 0.1561, 0.5086, 0.1561, 0.5086, 0.1561, 0.5086, 0.1561, 0.3494, 0.847, 0.3472, 0.868, 0.3337, 0.8695, 0.3305, 0.8527, 0.7029, 0.883, 0.6967, 0.898, 0.6836, 0.899, 0.6867, 0.883, 0.6848, 0.09006, 0.6776, 0.08652, 0.6826, 0.07484, 0.69, 0.07849, 0.5086, 0.1561, 0.5086, 0.1561, 0.5086, 0.1561, 0.5086, 0.1561, 0.7029, 0.5, 0.6867, 0.5, 0.6867, 0.117, 0.7029, 0.117, 0.7029, 0.117, 0.6867, 0.117, 0.6776, 0.08652, 0.6848, 0.09006, 0.5086, 0.1561, 0.5086, 0.1561, 0.5086, 0.1561, 0.5086, 0.1561, 0.3494, 0.4948, 0.3318, 0.4946, 0.3318, 0.1377, 0.3494, 0.1426, 0.3494, 0.1426, 0.3318, 0.1377, 0.3382, 0.1039, 0.345, 0.1005, 0.6848, 0.9099, 0.69, 0.9215, 0.6826, 0.9252, 0.6776, 0.9135, 0.5086, 0.1561, 0.5086, 0.1561, 0.5086, 0.1561, 0.5086, 0.1561, 0.7029, 0.7873, 0.7029, 0.883, 0.6867, 0.883, 0.6867, 0.7873, 0.6967, 0.898, 0.6848, 0.9099, 0.6776, 0.9135, 0.6836, 0.899, 0.5086, 0.1561, 0.5086, 0.1561, 0.5086, 0.1561, 0.5086, 0.1561, 0.3494, 0.7589, 0.3494, 0.847, 0.3305, 0.8527, 0.3308, 0.7632, 0.3472, 0.868, 0.345, 0.8891, 0.3382, 0.8857, 0.3337, 0.8695, 0.3494, 0.5829, 0.3494, 0.6709, 0.3311, 0.6738, 0.3315, 0.5844, 0.7029, 0.5958, 0.7029, 0.6915, 0.6867, 0.6915, 0.6867, 0.5958, 0.5519, 0.5829, 0.5519, 0.6709, 0.4507, 0.6709, 0.4507, 0.5829, 0.6705, 0.5958, 0.6705, 0.6915, 0.5698, 0.6866, 0.5653, 0.5933, 0.5653, 0.5933, 0.5698, 0.6866, 0.4422, 0.6866, 0.4467, 0.5933, 0.6605, 0.5828, 0.6605, 0.6709, 0.5519, 0.6709, 0.5519, 0.5829, 0.5086, 0.1561, 0.5086, 0.1561, 0.5086, 0.1561, 0.5086, 0.1561, 0.5086, 0.1561, 0.5086, 0.1561, 0.5086, 0.1561, 0.5086, 0.1561, 0.7029, 0.7873, 0.7029, 0.6915, 0.7087, 0.6971, 0.7087, 0.7955, 0.3008, 0.5958, 0.3008, 0.6915, 0.2951, 0.6971, 0.2951, 0.5988, 0.5086, 0.1561, 0.5086, 0.1561, 0.5086, 0.1561, 0.5086, 0.1561, 0.4507, 0.5829, 0.4507, 0.6709, 0.3494, 0.6709, 0.3494, 0.5829, 0.6867, 0.5958, 0.6867, 0.6915, 0.6705, 0.6915, 0.6705, 0.5958, 0.696, 0.5856, 0.696, 0.676, 0.6605, 0.6709, 0.6605, 0.5828, 0.4467, 0.5933, 0.4422, 0.6866, 0.3335, 0.6915, 0.3335, 0.5958, 0.3335, 0.5958, 0.3335, 0.6915, 0.3008, 0.6915, 0.3008, 0.5958, 0.5086, 0.1561, 0.5086, 0.1561, 0.5086, 0.1561, 0.5086, 0.1561, 0.3315, 0.5844, 0.3311, 0.6738, 0.3129, 0.6768, 0.3135, 0.586, 0.7029, 0.883, 0.7029, 0.7873, 0.7087, 0.7955, 0.7087, 0.8938, 0.5086, 0.1561, 0.5086, 0.1561, 0.5086, 0.1561, 0.5086, 0.1561, 0.5086, 0.1561, 0.5086, 0.1561, 0.5086, 0.1561, 0.5086, 0.1561, 0.3494, 0.6709, 0.3494, 0.7589, 0.3308, 0.7632, 0.3311, 0.6738, 0.7029, 0.6915, 0.7029, 0.7873, 0.6867, 0.7873, 0.6867, 0.6915, 0.5519, 0.6709, 0.5519, 0.7589, 0.4507, 0.7589, 0.4507, 0.6709, 0.6705, 0.6915, 0.6705, 0.7873, 0.5742, 0.7799, 0.5698, 0.6866, 0.5698, 0.6866, 0.5742, 0.7799, 0.4377, 0.7799, 0.4422, 0.6866, 0.6605, 0.6709, 0.6605, 0.7589, 0.5519, 0.7589, 0.5519, 0.6709, 0.3008, 0.6915, 0.3008, 0.7873, 0.2951, 0.7955, 0.2951, 0.6971, 0.5086, 0.1561, 0.5086, 0.1561, 0.5086, 0.1561, 0.5086, 0.1561, 0.4507, 0.6709, 0.4507, 0.7589, 0.3494, 0.7589, 0.3494, 0.6709, 0.6867, 0.6915, 0.6867, 0.7873, 0.6705, 0.7873, 0.6705, 0.6915, 0.696, 0.676, 0.696, 0.7665, 0.6605, 0.7589, 0.6605, 0.6709, 0.4422, 0.6866, 0.4377, 0.7799, 0.3335, 0.7873, 0.3335, 0.6915, 0.3335, 0.6915, 0.3335, 0.7873, 0.3008, 0.7873, 0.3008, 0.6915, 0.5086, 0.1561, 0.5086, 0.1561, 0.5086, 0.1561, 0.5086, 0.1561, 0.3311, 0.6738, 0.3308, 0.7632, 0.3122, 0.7676, 0.3129, 0.6768, 0.3318, 0.495, 0.3315, 0.5844, 0.3135, 0.586, 0.3142, 0.4952, 0.5086, 0.1561, 0.5086, 0.1561, 0.5086, 0.1561, 0.5086, 0.1561, 0.3335, 0.5, 0.3335, 0.5958, 0.3008, 0.5958, 0.3008, 0.5, 0.4511, 0.5, 0.4467, 0.5933, 0.3335, 0.5958, 0.3335, 0.5, 0.696, 0.4952, 0.696, 0.5856, 0.6605, 0.5828, 0.6605, 0.4948, 0.6867, 0.5, 0.6867, 0.5958, 0.6705, 0.5958, 0.6705, 0.5, 0.4507, 0.4948, 0.4507, 0.5829, 0.3494, 0.5829, 0.3494, 0.4948, 0.5086, 0.1561, 0.5086, 0.1561, 0.5086, 0.1561, 0.5086, 0.1561, 0.3008, 0.5, 0.3008, 0.5958, 0.2951, 0.5988, 0.2951, 0.5004, 0.6605, 0.4948, 0.6605, 0.5828, 0.5519, 0.5829, 0.5519, 0.4948, 0.5608, 0.5, 0.5653, 0.5933, 0.4467, 0.5933, 0.4511, 0.5, 0.6705, 0.5, 0.6705, 0.5958, 0.5653, 0.5933, 0.5608, 0.5, 0.5519, 0.4948, 0.5519, 0.5829, 0.4507, 0.5829, 0.4507, 0.4948, 0.7029, 0.5, 0.7029, 0.5958, 0.6867, 0.5958, 0.6867, 0.5, 0.3494, 0.4948, 0.3494, 0.5829, 0.3315, 0.5844, 0.3318, 0.495, 0.5086, 0.1561, 0.5086, 0.1561, 0.5086, 0.1561, 0.5086, 0.1561, 0.5086, 0.1561, 0.5086, 0.1561, 0.5086, 0.1561, 0.5086, 0.1561, 0.7029, 0.6915, 0.7029, 0.5958, 0.7087, 0.5988, 0.7087, 0.6971])
me_cube.materials.append(mat_material)
me_cube.materials.append(mat_material_001)
me_cube.materials.append(mat_material_002)
me_cube.materials.append(mat_material_003)
me_cube.use_remesh_preserve_volume = False
me_cube.use_remesh_preserve_attributes = False
me_cube.use_mirror_vertex_groups = False
me_cube.update()

# ---- objects
ob_cube = bpy.data.objects.new('Cube', me_cube)

# ---- transforms, parenting, visibility, modifiers, constraints
ob_cube.location = (0.0, 0.009806, 0.0)
ob_cube.scale = (2.477, 2.477, 2.477)
ob_cube.lock_rotations_4d = False
ob_cube.empty_display_type = 'ARROWS'
ob_cube.lineart.crease_threshold = 0.0

# ---- collection membership
col_collection_1.objects.link(ob_cube)

# ---- scene / render settings (as saved in the file)
scene.frame_start = 1; scene.frame_end = 250; scene.frame_set(23)
scene.render.engine = 'BLENDER_EEVEE_NEXT'
scene.render.resolution_percentage = 50
scene.render.dither_intensity = 0.0
scene.cycles.use_denoising = False
scene.cycles.samples = 128
scene.cycles.sampling_pattern = 'TABULATED_SOBOL'
scene.cycles.light_sampling_threshold = 0.0
scene.cycles.use_adaptive_sampling = False
scene.cycles.use_light_tree = False
scene.cycles.blur_glossy = 0.0
scene.cycles.sample_clamp_indirect = 0.0
scene.view_settings.view_transform = 'Standard'
bpy.context.view_layer.update()

# ---- added for rendering (the .blend has no active camera): camera
cam_auto = bpy.data.cameras.new('AutoCamera')
cam_auto.lens = 50.0
cam_auto.sensor_width = 36.0
cam_auto.clip_end = 1000.0
ob_auto_camera = bpy.data.objects.new('AutoCamera', cam_auto)
scene.collection.objects.link(ob_auto_camera)
ob_auto_camera.location = (6.49764, -7.7464, 4.88461)
ob_auto_camera.rotation_euler = (1.09748, -7.21219e-08, 0.694738)
scene.camera = ob_auto_camera
bpy.context.view_layer.update()
